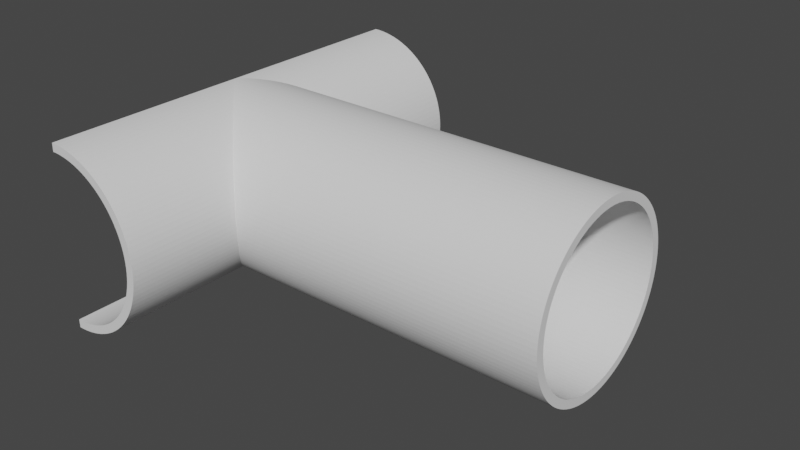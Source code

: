 # Source: double_tube_0_2.blend  (saved by Blender 2.93.21; exported with 4.5.12 LTS)
import bpy
from mathutils import Matrix  # noqa: F401  (used for matrix-valued properties, if any)

bpy.ops.wm.read_factory_settings(use_empty=True)
scene = bpy.context.scene
scene.name = 'Scene'

# ---- collections
col_collection = bpy.data.collections.new('Collection'); scene.collection.children.link(col_collection)

# ---- world
world_world = bpy.data.worlds.new('World'); scene.world = world_world
world_world.use_nodes = True; world_world.node_tree.nodes.clear()
_N = world_world.node_tree.nodes; _L = world_world.node_tree.links
n0 = _N.new('ShaderNodeOutputWorld'); n0.name = 'World Output'; n0.location = (300, 300)
n1 = _N.new('ShaderNodeBackground'); n1.name = 'Background'; n1.location = (10, 300)
n1.inputs[0].default_value = (0.05088, 0.05088, 0.05088, 1.0)
_L.new(n1.outputs[0], n0.inputs[0])
n0.is_active_output = True
world_world.color = (0.05088, 0.05088, 0.05088)
world_world.use_sun_shadow = False
world_world.sun_shadow_jitter_overblur = 0.0

# ---- meshes
me_007 = bpy.data.meshes.new('Окружность.007')
me_007.from_pydata([(0.0, 1.0, 0.0), (8.742e-08, -1.0, 0.0), (0.05814, -0.9983, 0.0), (0.1161, -0.9932, 0.0), (0.1736, -0.9848, 0.0), (0.2306, -0.973, 0.0), (0.2868, -0.958, 0.0), (0.342, -0.9397, 0.0), (0.3961, -0.9182, 0.0), (0.4488, -0.8936, 0.0), (0.5, -0.866, 0.0), (0.5495, -0.8355, 0.0), (0.5972, -0.8021, 0.0), (0.6428, -0.766, 0.0), (0.6862, -0.7274, 0.0), (0.7274, -0.6862, 0.0), (0.766, -0.6428, 0.0), (0.8021, -0.5972, 0.0), (0.8355, -0.5495, 0.0), (0.866, -0.5, 0.0), (0.8936, -0.4488, 0.0), (0.9182, -0.3961, 0.0), (0.9397, -0.342, 0.0), (0.958, -0.2868, 0.0), (0.973, -0.2306, 0.0), (0.9848, -0.1736, 0.0), (0.9932, -0.1161, 0.0), (0.9983, -0.05814, 0.0), (1.0, 1.192e-08, 0.0), (0.9983, 0.05814, 0.0), (0.9932, 0.1161, 0.0), (0.9848, 0.1736, 0.0), (0.973, 0.2306, 0.0), (0.958, 0.2868, 0.0), (0.9397, 0.342, 0.0), (0.9182, 0.3961, 0.0), (0.8936, 0.4488, 0.0), (0.866, 0.5, 0.0), (0.8355, 0.5495, 0.0), (0.8021, 0.5972, 0.0), (0.766, 0.6428, 0.0), (0.7274, 0.6862, 0.0), (0.6862, 0.7274, 0.0), (0.6428, 0.766, 0.0), (0.5972, 0.8021, 0.0), (0.5495, 0.8355, 0.0), (0.5, 0.866, 0.0), (0.4488, 0.8936, 0.0), (0.3961, 0.9182, 0.0), (0.342, 0.9397, 0.0), (0.2868, 0.958, 0.0), (0.2306, 0.973, 0.0), (0.1736, 0.9848, 0.0), (0.1161, 0.9932, 0.0), (0.05814, 0.9983, 0.0), (0.0, 1.0, -5.0), (8.742e-08, -1.0, -5.0), (0.05814, -0.9983, -5.0), (0.1161, -0.9932, -5.0), (0.1736, -0.9848, -5.0), (0.2306, -0.973, -5.0), (0.2868, -0.958, -5.0), (0.342, -0.9397, -5.0), (0.3961, -0.9182, -5.0), (0.4488, -0.8936, -5.0), (0.5, -0.866, -5.0), (0.5495, -0.8355, -5.0), (0.5972, -0.8021, -5.0), (0.6428, -0.766, -5.0), (0.6862, -0.7274, -5.0), (0.7274, -0.6862, -5.0), (0.766, -0.6428, -5.0), (0.8021, -0.5972, -5.0), (0.8355, -0.5495, -5.0), (0.866, -0.5, -5.0), (0.8936, -0.4488, -5.0), (0.9182, -0.3961, -5.0), (0.9397, -0.342, -5.0), (0.958, -0.2868, -5.0), (0.973, -0.2306, -5.0), (0.9848, -0.1736, -5.0), (0.9932, -0.1161, -5.0), (0.9983, -0.05814, -5.0), (1.0, -2.066e-07, -5.0), (0.9983, 0.05814, -5.0), (0.9932, 0.1161, -5.0), (0.9848, 0.1736, -5.0), (0.973, 0.2306, -5.0), (0.958, 0.2868, -5.0), (0.9397, 0.342, -5.0), (0.9182, 0.3961, -5.0), (0.8936, 0.4488, -5.0), (0.866, 0.5, -5.0), (0.8355, 0.5495, -5.0), (0.8021, 0.5972, -5.0), (0.766, 0.6428, -5.0), (0.7274, 0.6862, -5.0), (0.6862, 0.7274, -5.0), (0.6428, 0.766, -5.0), (0.5972, 0.8021, -5.0), (0.5495, 0.8355, -5.0), (0.5, 0.866, -5.0), (0.4488, 0.8936, -5.0), (0.3961, 0.9182, -5.0), (0.342, 0.9397, -5.0), (0.2868, 0.958, -5.0), (0.2306, 0.973, -5.0), (0.1736, 0.9848, -5.0), (0.1161, 0.9932, -5.0), (0.05814, 0.9983, -5.0), (0.766, 0.6428, -1.73), (0.766, 0.6428, -3.265), (0.9182, 0.3961, -1.577), (0.9182, 0.3961, -3.418), (0.9932, 0.1161, -1.502), (0.9932, 0.1161, -3.493), (0.3961, 0.9182, -2.102), (0.3961, 0.9182, -2.895), (0.6428, 0.766, -1.854), (0.6428, 0.766, -3.142), (0.8355, 0.5495, -1.66), (0.8355, 0.5495, -3.335), (0.958, 0.2868, -1.537), (0.958, 0.2868, -3.457), (0.0, 1.0, -2.499), (0.1736, 0.9848, -2.325), (0.1736, 0.9848, -2.673), (1.0, -5.343e-08, -1.495), (1.0, -1.41e-07, -3.499), (0.7274, 0.6862, -1.769), (0.7274, 0.6862, -3.227), (0.8936, 0.4488, -1.602), (0.8936, 0.4488, -3.393), (0.05814, 0.9983, -2.441), (0.05814, 0.9983, -2.557), (0.9848, 0.1736, -1.51), (0.9848, 0.1736, -3.484), (0.342, 0.9397, -2.156), (0.342, 0.9397, -2.841), (0.5972, 0.8021, -1.9), (0.5972, 0.8021, -3.097), (0.5, 0.866, -2.999), (0.5, 0.866, -1.997), (0.8021, 0.5972, -1.694), (0.8021, 0.5972, -3.302), (0.9397, 0.342, -1.556), (0.9397, 0.342, -3.439), (0.2306, 0.973, -2.268), (0.2306, 0.973, -2.73), (0.9983, 0.05814, -1.497), (0.9983, 0.05814, -3.498), (0.4488, 0.8936, -2.049), (0.4488, 0.8936, -2.948), (0.6862, 0.7274, -1.81), (0.6862, 0.7274, -3.186), (0.866, 0.5, -1.63), (0.866, 0.5, -3.365), (0.1161, 0.9932, -2.383), (0.1161, 0.9932, -2.615), (0.973, 0.2306, -1.522), (0.973, 0.2306, -3.472), (0.2868, 0.958, -2.211), (0.2868, 0.958, -2.786), (0.5495, 0.8355, -1.948), (0.5495, 0.8355, -3.049), (0.4488, -0.8936, -2.053), (0.4488, -0.8936, -2.952), (0.9397, -0.342, -1.563), (0.9397, -0.342, -3.445), (0.1736, -0.9848, -2.328), (0.1736, -0.9848, -2.676), (0.05814, -0.9983, -2.443), (0.05814, -0.9983, -2.56), (0.8021, -0.5972, -1.701), (0.8021, -0.5972, -3.307), (0.5972, -0.8021, -1.905), (0.5972, -0.8021, -3.101), (0.9848, -0.1736, -1.518), (0.9848, -0.1736, -3.49), (0.342, -0.9397, -2.16), (0.342, -0.9397, -2.845), (0.8936, -0.4488, -1.609), (0.8936, -0.4488, -3.399), (0.7274, -0.6862, -1.775), (0.7274, -0.6862, -3.232), (1.0, -1.413e-07, -3.505), (0.5, -0.866, -2.002), (0.5, -0.866, -3.003), (0.958, -0.2868, -1.545), (0.958, -0.2868, -3.463), (0.2306, -0.973, -2.271), (0.2306, -0.973, -2.733), (0.8355, -0.5495, -1.667), (0.8355, -0.5495, -3.34), (8.742e-08, -1.0, -2.501), (0.6428, -0.766, -1.86), (0.6428, -0.766, -3.147), (0.9932, -0.1161, -1.51), (0.9932, -0.1161, -3.499), (0.3961, -0.9182, -2.106), (0.3961, -0.9182, -2.899), (1.0, -5.378e-08, -1.503), (0.1161, -0.9932, -2.386), (0.1161, -0.9932, -2.618), (0.9182, -0.3961, -1.585), (0.9182, -0.3961, -3.423), (0.766, -0.6428, -1.737), (0.766, -0.6428, -3.271), (0.5495, -0.8355, -1.953), (0.5495, -0.8355, -3.053), (0.973, -0.2306, -1.53), (0.973, -0.2306, -3.478), (0.2868, -0.958, -2.215), (0.2868, -0.958, -2.789), (0.866, -0.5, -1.637), (0.866, -0.5, -3.371), (0.6862, -0.7274, -1.816), (0.6862, -0.7274, -3.19), (0.9983, -0.05814, -1.505), (0.9983, -0.05814, -3.504)], [], [(46, 47, 151, 142), (47, 48, 116, 151), (48, 49, 137, 116), (49, 50, 161, 137), (50, 51, 147, 161), (51, 52, 125, 147), (52, 53, 157, 125), (1, 2, 171, 194), (53, 54, 133, 157), (2, 3, 202, 171), (54, 0, 124, 133), (3, 4, 169, 202), (4, 5, 190, 169), (5, 6, 212, 190), (6, 7, 179, 212), (7, 8, 199, 179), (8, 9, 165, 199), (9, 10, 186, 165), (10, 11, 208, 186), (11, 12, 175, 208), (12, 13, 195, 175), (13, 14, 216, 195), (14, 15, 183, 216), (15, 16, 206, 183), (16, 17, 173, 206), (17, 18, 192, 173), (18, 19, 214, 192), (19, 20, 181, 214), (20, 21, 204, 181), (21, 22, 167, 204), (22, 23, 188, 167), (23, 24, 210, 188), (24, 25, 177, 210), (25, 26, 197, 177), (26, 27, 218, 197), (27, 28, 127, 201, 218), (28, 29, 149, 127), (29, 30, 114, 149), (30, 31, 135, 114), (31, 32, 159, 135), (32, 33, 122, 159), (33, 34, 145, 122), (34, 35, 112, 145), (35, 36, 131, 112), (36, 37, 155, 131), (37, 38, 120, 155), (38, 39, 143, 120), (39, 40, 110, 143), (40, 41, 129, 110), (41, 42, 153, 129), (42, 43, 118, 153), (43, 44, 139, 118), (44, 45, 163, 139), (45, 46, 142, 163), (162, 148, 106, 105), (154, 119, 98, 97), (164, 141, 101, 100), (144, 111, 95, 94), (152, 117, 103, 102), (126, 158, 108, 107), (134, 124, 55, 109), (150, 115, 85, 84), (160, 123, 88, 87), (113, 132, 91, 90), (121, 144, 94, 93), (130, 154, 97, 96), (140, 164, 100, 99), (141, 152, 102, 101), (138, 162, 105, 104), (148, 126, 107, 106), (158, 134, 109, 108), (128, 150, 84, 83, 185), (136, 160, 87, 86), (146, 113, 90, 89), (156, 121, 93, 92), (111, 130, 96, 95), (119, 140, 99, 98), (117, 138, 104, 103), (115, 136, 86, 85), (123, 146, 89, 88), (132, 156, 92, 91), (191, 213, 61, 60), (200, 166, 64, 63), (209, 176, 67, 66), (217, 184, 70, 69), (174, 193, 73, 72), (182, 205, 76, 75), (189, 211, 79, 78), (198, 219, 82, 81), (172, 203, 58, 57), (170, 191, 60, 59), (180, 200, 63, 62), (187, 209, 66, 65), (196, 217, 69, 68), (207, 174, 72, 71), (215, 182, 75, 74), (168, 189, 78, 77), (178, 198, 81, 80), (194, 172, 57, 56), (203, 170, 59, 58), (213, 180, 62, 61), (166, 187, 65, 64), (176, 196, 68, 67), (184, 207, 71, 70), (193, 215, 74, 73), (205, 168, 77, 76), (211, 178, 80, 79), (219, 185, 83, 82)])
_uv = me_007.uv_layers.new(name='UVКарта')
_uv.uv.foreach_set('vector', [0.0, 0.0, 0.0, 0.0, 0.0, 0.0, 0.0, 0.0, 0.0, 0.0, 0.0, 0.0, 0.0, 0.0, 0.0, 0.0, 0.0, 0.0, 0.0, 0.0, 0.0, 0.0, 0.0, 0.0, 0.0, 0.0, 0.0, 0.0, 0.0, 0.0, 0.0, 0.0, 0.0, 0.0, 0.0, 0.0, 0.0, 0.0, 0.0, 0.0, 0.0, 0.0, 0.0, 0.0, 0.0, 0.0, 0.0, 0.0, 0.0, 0.0, 0.0, 0.0, 0.0, 0.0, 0.0, 0.0, 0.0, 0.0, 0.0, 0.0, 0.0, 0.0, 0.0, 0.0, 0.0, 0.0, 0.0, 0.0, 0.0, 0.0, 0.0, 0.0, 0.0, 0.0, 0.0, 0.0, 0.0, 0.0, 0.0, 0.0, 0.0, 0.0, 0.0, 0.0, 0.0, 0.0, 0.0, 0.0, 0.0, 0.0, 0.0, 0.0, 0.0, 0.0, 0.0, 0.0, 0.0, 0.0, 0.0, 0.0, 0.0, 0.0, 0.0, 0.0, 0.0, 0.0, 0.0, 0.0, 0.0, 0.0, 0.0, 0.0, 0.0, 0.0, 0.0, 0.0, 0.0, 0.0, 0.0, 0.0, 0.0, 0.0, 0.0, 0.0, 0.0, 0.0, 0.0, 0.0, 0.0, 0.0, 0.0, 0.0, 0.0, 0.0, 0.0, 0.0, 0.0, 0.0, 0.0, 0.0, 0.0, 0.0, 0.0, 0.0, 0.0, 0.0, 0.0, 0.0, 0.0, 0.0, 0.0, 0.0, 0.0, 0.0, 0.0, 0.0, 0.0, 0.0, 0.0, 0.0, 0.0, 0.0, 0.0, 0.0, 0.0, 0.0, 0.0, 0.0, 0.0, 0.0, 0.0, 0.0, 0.0, 0.0, 0.0, 0.0, 0.0, 0.0, 0.0, 0.0, 0.0, 0.0, 0.0, 0.0, 0.0, 0.0, 0.0, 0.0, 0.0, 0.0, 0.0, 0.0, 0.0, 0.0, 0.0, 0.0, 0.0, 0.0, 0.0, 0.0, 0.0, 0.0, 0.0, 0.0, 0.0, 0.0, 0.0, 0.0, 0.0, 0.0, 0.0, 0.0, 0.0, 0.0, 0.0, 0.0, 0.0, 0.0, 0.0, 0.0, 0.0, 0.0, 0.0, 0.0, 0.0, 0.0, 0.0, 0.0, 0.0, 0.0, 0.0, 0.0, 0.0, 0.0, 0.0, 0.0, 0.0, 0.0, 0.0, 0.0, 0.0, 0.0, 0.0, 0.0, 0.0, 0.0, 0.0, 0.0, 0.0, 0.0, 0.0, 0.0, 0.0, 0.0, 0.0, 0.0, 0.0, 0.0, 0.0, 0.0, 0.0, 0.0, 0.0, 0.0, 0.0, 0.0, 0.0, 0.0, 0.0, 0.0, 0.0, 0.0, 0.0, 0.0, 0.0, 0.0, 0.0, 0.0, 0.0, 0.0, 0.0, 0.0, 0.0, 0.0, 0.0, 0.0, 0.0, 0.0, 0.0, 0.0, 0.0, 0.0, 0.0, 0.0, 0.0, 0.0, 0.0, 0.0, 0.0, 0.0, 0.0, 0.0, 0.0, 0.0, 0.0, 0.0, 0.0, 0.0, 0.0, 0.0, 0.0, 0.0, 0.0, 0.0, 0.0, 0.0, 0.0, 0.0, 0.0, 0.0, 0.0, 0.0, 0.0, 0.0, 0.0, 0.0, 0.0, 0.0, 0.0, 0.0, 0.0, 0.0, 0.0, 0.0, 0.0, 0.0, 0.0, 0.0, 0.0, 0.0, 0.0, 0.0, 0.0, 0.0, 0.0, 0.0, 0.0, 0.0, 0.0, 0.0, 0.0, 0.0, 0.0, 0.0, 0.0, 0.0, 0.0, 0.0, 0.0, 0.0, 0.0, 0.0, 0.0, 0.0, 0.0, 0.0, 0.0, 0.0, 0.0, 0.0, 0.0, 0.0, 0.0, 0.0, 0.0, 0.0, 0.0, 0.0, 0.0, 0.0, 0.0, 0.0, 0.0, 0.0, 0.0, 0.0, 0.0, 0.0, 0.0, 0.0, 0.0, 0.0, 0.0, 0.0, 0.0, 0.0, 0.0, 0.0, 0.0, 0.0, 0.0, 0.0, 0.0, 0.0, 0.0, 0.0, 0.0, 0.0, 0.0, 0.0, 0.0, 0.0, 0.0, 0.0, 0.0, 0.0, 0.0, 0.0, 0.0, 0.0, 0.0, 0.0, 0.0, 0.0, 0.0, 0.0, 0.0, 0.0, 0.0, 0.0, 0.0, 0.0, 0.0, 0.0, 0.0, 0.0, 0.0, 0.0, 0.0, 0.0, 0.0, 0.0, 0.0, 0.0, 0.0, 0.0, 0.0, 0.0, 0.0, 0.0, 0.0, 0.0, 0.0, 0.0, 0.0, 0.0, 0.0, 0.0, 0.0, 0.0, 0.0, 0.0, 0.0, 0.0, 0.0, 0.0, 0.0, 0.0, 0.0, 0.0, 0.0, 0.0, 0.0, 0.0, 0.0, 0.0, 0.0, 0.0, 0.0, 0.0, 0.0, 0.0, 0.0, 0.0, 0.0, 0.0, 0.0, 0.0, 0.0, 0.0, 0.0, 0.0, 0.0, 0.0, 0.0, 0.0, 0.0, 0.0, 0.0, 0.0, 0.0, 0.0, 0.0, 0.0, 0.0, 0.0, 0.0, 0.0, 0.0, 0.0, 0.0, 0.0, 0.0, 0.0, 0.0, 0.0, 0.0, 0.0, 0.0, 0.0, 0.0, 0.0, 0.0, 0.0, 0.0, 0.0, 0.0, 0.0, 0.0, 0.0, 0.0, 0.0, 0.0, 0.0, 0.0, 0.0, 0.0, 0.0, 0.0, 0.0, 0.0, 0.0, 0.0, 0.0, 0.0, 0.0, 0.0, 0.0, 0.0, 0.0, 0.0, 0.0, 0.0, 0.0, 0.0, 0.0, 0.0, 0.0, 0.0, 0.0, 0.0, 0.0, 0.0, 0.0, 0.0, 0.0, 0.0, 0.0, 0.0, 0.0, 0.0, 0.0, 0.0, 0.0, 0.0, 0.0, 0.0, 0.0, 0.0, 0.0, 0.0, 0.0, 0.0, 0.0, 0.0, 0.0, 0.0, 0.0, 0.0, 0.0, 0.0, 0.0, 0.0, 0.0, 0.0, 0.0, 0.0, 0.0, 0.0, 0.0, 0.0, 0.0, 0.0, 0.0, 0.0, 0.0, 0.0, 0.0, 0.0, 0.0, 0.0, 0.0, 0.0, 0.0, 0.0, 0.0, 0.0, 0.0, 0.0, 0.0, 0.0, 0.0, 0.0, 0.0, 0.0, 0.0, 0.0, 0.0, 0.0, 0.0, 0.0, 0.0, 0.0, 0.0, 0.0, 0.0, 0.0, 0.0, 0.0, 0.0, 0.0, 0.0, 0.0, 0.0, 0.0, 0.0, 0.0, 0.0, 0.0, 0.0, 0.0, 0.0, 0.0, 0.0, 0.0, 0.0, 0.0, 0.0, 0.0, 0.0, 0.0, 0.0, 0.0, 0.0, 0.0, 0.0, 0.0, 0.0, 0.0, 0.0, 0.0, 0.0, 0.0, 0.0, 0.0, 0.0, 0.0, 0.0, 0.0, 0.0, 0.0, 0.0, 0.0, 0.0, 0.0, 0.0, 0.0, 0.0, 0.0, 0.0, 0.0, 0.0, 0.0, 0.0, 0.0, 0.0, 0.0, 0.0, 0.0, 0.0, 0.0, 0.0, 0.0, 0.0, 0.0, 0.0, 0.0, 0.0, 0.0, 0.0, 0.0, 0.0, 0.0, 0.0, 0.0, 0.0, 0.0, 0.0, 0.0, 0.0, 0.0, 0.0, 0.0, 0.0, 0.0, 0.0, 0.0, 0.0, 0.0, 0.0, 0.0, 0.0, 0.0, 0.0, 0.0, 0.0, 0.0, 0.0, 0.0, 0.0, 0.0, 0.0, 0.0, 0.0, 0.0, 0.0, 0.0, 0.0, 0.0, 0.0, 0.0, 0.0, 0.0, 0.0, 0.0, 0.0, 0.0, 0.0, 0.0, 0.0, 0.0, 0.0, 0.0, 0.0, 0.0, 0.0, 0.0, 0.0, 0.0, 0.0, 0.0, 0.0, 0.0, 0.0, 0.0, 0.0, 0.0, 0.0, 0.0, 0.0, 0.0, 0.0, 0.0, 0.0, 0.0, 0.0, 0.0, 0.0, 0.0, 0.0, 0.0, 0.0, 0.0, 0.0, 0.0, 0.0, 0.0, 0.0, 0.0, 0.0, 0.0, 0.0, 0.0, 0.0, 0.0, 0.0, 0.0, 0.0, 0.0, 0.0, 0.0, 0.0, 0.0, 0.0, 0.0, 0.0, 0.0, 0.0, 0.0, 0.0, 0.0, 0.0, 0.0, 0.0, 0.0, 0.0, 0.0, 0.0, 0.0, 0.0, 0.0, 0.0, 0.0, 0.0, 0.0, 0.0, 0.0, 0.0, 0.0, 0.0, 0.0, 0.0, 0.0, 0.0, 0.0, 0.0, 0.0, 0.0, 0.0, 0.0, 0.0, 0.0, 0.0, 0.0, 0.0, 0.0, 0.0, 0.0, 0.0, 0.0, 0.0, 0.0, 0.0, 0.0, 0.0, 0.0, 0.0, 0.0])
me_007.use_remesh_fix_poles = True
me_007.use_remesh_preserve_attributes = False
me_007.update()
me_001 = bpy.data.meshes.new('Окружность.001')
me_001.from_pydata([(0.0, 1.0, 0.0), (-0.05814, 0.9983, 0.0), (-0.1161, 0.9932, 0.0), (-0.1736, 0.9848, 0.0), (-0.2306, 0.973, 0.0), (-0.2868, 0.958, 0.0), (-0.342, 0.9397, 0.0), (-0.3961, 0.9182, 0.0), (-0.4488, 0.8936, 0.0), (-0.5, 0.866, 0.0), (-0.5495, 0.8355, 0.0), (-0.5972, 0.8021, 0.0), (-0.6428, 0.766, 0.0), (-0.6862, 0.7274, 0.0), (-0.7274, 0.6862, 0.0), (-0.766, 0.6428, 0.0), (-0.8021, 0.5972, 0.0), (-0.8355, 0.5495, 0.0), (-0.866, 0.5, 0.0), (-0.8936, 0.4488, 0.0), (-0.9182, 0.3961, 0.0), (-0.9397, 0.342, 0.0), (-0.958, 0.2868, 0.0), (-0.973, 0.2306, 0.0), (-0.9848, 0.1736, 0.0), (-0.9932, 0.1161, 0.0), (-0.9983, 0.05814, 0.0), (-1.0, -4.371e-08, 0.0), (-0.9983, -0.05814, 0.0), (-0.9932, -0.1161, 0.0), (-0.9848, -0.1736, 0.0), (-0.973, -0.2306, 0.0), (-0.958, -0.2868, 0.0), (-0.9397, -0.342, 0.0), (-0.9182, -0.3961, 0.0), (-0.8936, -0.4488, 0.0), (-0.866, -0.5, 0.0), (-0.8355, -0.5495, 0.0), (-0.8021, -0.5972, 0.0), (-0.766, -0.6428, 0.0), (-0.7274, -0.6862, 0.0), (-0.6862, -0.7274, 0.0), (-0.6428, -0.766, 0.0), (-0.5972, -0.8021, 0.0), (-0.5495, -0.8355, 0.0), (-0.5, -0.866, 0.0), (-0.4488, -0.8936, 0.0), (-0.3961, -0.9182, 0.0), (-0.342, -0.9397, 0.0), (-0.2868, -0.958, 0.0), (-0.2306, -0.973, 0.0), (-0.1736, -0.9848, 0.0), (-0.1161, -0.9932, 0.0), (-0.05814, -0.9983, 0.0), (8.742e-08, -1.0, 0.0), (0.05814, -0.9983, 0.0), (0.1161, -0.9932, 0.0), (0.1736, -0.9848, 0.0), (0.2306, -0.973, 0.0), (0.2868, -0.958, 0.0), (0.342, -0.9397, 0.0), (0.3961, -0.9182, 0.0), (0.4488, -0.8936, 0.0), (0.5, -0.866, 0.0), (0.5495, -0.8355, 0.0), (0.5972, -0.8021, 0.0), (0.6428, -0.766, 0.0), (0.6862, -0.7274, 0.0), (0.7274, -0.6862, 0.0), (0.766, -0.6428, 0.0), (0.8021, -0.5972, 0.0), (0.8355, -0.5495, 0.0), (0.866, -0.5, 0.0), (0.8936, -0.4488, 0.0), (0.9182, -0.3961, 0.0), (0.9397, -0.342, 0.0), (0.958, -0.2868, 0.0), (0.973, -0.2306, 0.0), (0.9848, -0.1736, 0.0), (0.9932, -0.1161, 0.0), (0.9983, -0.05814, 0.0), (1.0, 1.192e-08, 0.0), (0.9983, 0.05814, 0.0), (0.9932, 0.1161, 0.0), (0.9848, 0.1736, 0.0), (0.973, 0.2306, 0.0), (0.958, 0.2868, 0.0), (0.9397, 0.342, 0.0), (0.9182, 0.3961, 0.0), (0.8936, 0.4488, 0.0), (0.866, 0.5, 0.0), (0.8355, 0.5495, 0.0), (0.8021, 0.5972, 0.0), (0.766, 0.6428, 0.0), (0.7274, 0.6862, 0.0), (0.6862, 0.7274, 0.0), (0.6428, 0.766, 0.0), (0.5972, 0.8021, 0.0), (0.5495, 0.8355, 0.0), (0.5, 0.866, 0.0), (0.4488, 0.8936, 0.0), (0.3961, 0.9182, 0.0), (0.342, 0.9397, 0.0), (0.2868, 0.958, 0.0), (0.2306, 0.973, 0.0), (0.1736, 0.9848, 0.0), (0.1161, 0.9932, 0.0), (0.05814, 0.9983, 0.0), (0.0, 1.0, -5.0), (8.742e-08, -1.0, -5.0), (0.5972, 0.8021, -4.403), (0.9182, 0.3961, -4.082), (-0.1161, 0.9932, -4.884), (-0.9397, 0.342, -4.059), (-0.6428, 0.766, -4.357), (0.5, 0.866, -4.5), (0.766, 0.6428, -4.234), (0.9848, 0.1736, -4.016), (0.342, 0.9397, -4.658), (-0.9983, 0.05814, -4.001), (-0.8355, 0.5495, -4.164), (-0.4488, 0.8936, -4.551), (-0.05814, 0.9983, -4.942), (0.5495, 0.8355, -4.451), (0.8936, 0.4488, -4.107), (-0.958, 0.2868, -4.041), (-0.6862, 0.7274, -4.313), (0.05814, 0.9983, -4.942), (0.7274, 0.6862, -4.273), (0.973, 0.2306, -4.027), (0.2868, 0.958, -4.713), (-1.0, -2.185e-07, -3.999), (-0.866, 0.5, -4.133), (-0.5, 0.866, -4.499), (0.866, 0.5, -4.134), (1.0, -1.629e-07, -4.0), (0.1161, 0.9932, -4.884), (-0.973, 0.2306, -4.026), (-0.7274, 0.6862, -4.272), (-0.2868, 0.958, -4.713), (0.6862, 0.7274, -4.314), (0.958, 0.2868, -4.042), (-0.8936, 0.4488, -4.105), (-0.5495, 0.8355, -4.45), (0.1736, 0.9848, -4.826), (0.8355, 0.5495, -4.165), (0.9983, 0.05814, -4.002), (-0.2306, 0.973, -4.769), (0.4488, 0.8936, -4.551), (-0.9848, 0.1736, -4.014), (-0.766, 0.6428, -4.233), (-0.342, 0.9397, -4.658), (0.6428, 0.766, -4.357), (0.9397, 0.342, -4.061), (0.2306, 0.973, -4.769), (-0.9182, 0.3961, -4.081), (-0.5972, 0.8021, -4.402), (-0.1736, 0.9848, -4.826), (0.8021, 0.5972, -4.198), (0.9932, 0.1161, -4.007), (0.3961, 0.9182, -4.604), (-0.9932, 0.1161, -4.006), (-0.8021, 0.5972, -4.197), (-0.3961, 0.9182, -4.603), (0.9932, -0.1161, -4.007), (0.8021, -0.5972, -4.198), (0.3961, -0.9182, -4.604), (-0.766, -0.6428, -4.233), (-0.9848, -0.1736, -4.014), (0.05814, -0.9983, -4.942), (0.9397, -0.342, -4.061), (0.6428, -0.766, -4.357), (0.1736, -0.9848, -4.826), (-0.5495, -0.8355, -4.45), (-0.8936, -0.4488, -4.105), (0.9983, -0.05814, -4.002), (0.8355, -0.5495, -4.165), (0.4488, -0.8936, -4.551), (-0.7274, -0.6862, -4.272), (-0.973, -0.2306, -4.026), (-0.2868, -0.958, -4.713), (0.958, -0.2868, -4.042), (0.6862, -0.7274, -4.314), (0.2306, -0.973, -4.769), (-0.5, -0.866, -4.499), (-0.866, -0.5, -4.133), (-0.05814, -0.9983, -4.942), (0.866, -0.5, -4.134), (0.5, -0.866, -4.5), (-0.342, -0.9397, -4.658), (-0.6862, -0.7274, -4.313), (-0.958, -0.2868, -4.041), (-0.2306, -0.973, -4.769), (0.973, -0.2306, -4.027), (0.7274, -0.6862, -4.273), (0.2868, -0.958, -4.713), (-0.4488, -0.8936, -4.551), (-0.8355, -0.5495, -4.164), (-0.9983, -0.05814, -4.001), (0.8936, -0.4488, -4.107), (0.5495, -0.8355, -4.451), (-0.6428, -0.766, -4.357), (-0.9397, -0.342, -4.059), (-0.1736, -0.9848, -4.826), (0.9848, -0.1736, -4.016), (0.766, -0.6428, -4.234), (0.342, -0.9397, -4.658), (-0.8021, -0.5972, -4.197), (-0.9932, -0.1161, -4.006), (-0.3961, -0.9182, -4.603), (0.9182, -0.3961, -4.082), (0.5972, -0.8021, -4.403), (0.1161, -0.9932, -4.884), (-0.5972, -0.8021, -4.402), (-0.9182, -0.3961, -4.081), (-0.1161, -0.9932, -4.884)], [], [(47, 48, 189, 209), (99, 100, 148, 115), (48, 49, 180, 189), (100, 101, 160, 148), (49, 50, 192, 180), (101, 102, 118, 160), (50, 51, 203, 192), (102, 103, 130, 118), (51, 52, 215, 203), (0, 1, 122, 108), (103, 104, 154, 130), (52, 53, 186, 215), (1, 2, 112, 122), (104, 105, 144, 154), (53, 54, 109, 186), (2, 3, 157, 112), (105, 106, 136, 144), (54, 55, 169, 109), (3, 4, 147, 157), (106, 107, 127, 136), (55, 56, 212, 169), (4, 5, 139, 147), (107, 0, 108, 127), (56, 57, 172, 212), (5, 6, 151, 139), (57, 58, 183, 172), (6, 7, 163, 151), (58, 59, 195, 183), (7, 8, 121, 163), (59, 60, 206, 195), (8, 9, 133, 121), (60, 61, 166, 206), (9, 10, 143, 133), (61, 62, 177, 166), (10, 11, 156, 143), (62, 63, 188, 177), (11, 12, 114, 156), (63, 64, 200, 188), (12, 13, 126, 114), (64, 65, 211, 200), (13, 14, 138, 126), (65, 66, 171, 211), (14, 15, 150, 138), (66, 67, 182, 171), (15, 16, 162, 150), (67, 68, 194, 182), (16, 17, 120, 162), (68, 69, 205, 194), (17, 18, 132, 120), (69, 70, 165, 205), (18, 19, 142, 132), (70, 71, 176, 165), (19, 20, 155, 142), (71, 72, 187, 176), (20, 21, 113, 155), (72, 73, 199, 187), (21, 22, 125, 113), (73, 74, 210, 199), (22, 23, 137, 125), (74, 75, 170, 210), (23, 24, 149, 137), (75, 76, 181, 170), (24, 25, 161, 149), (76, 77, 193, 181), (25, 26, 119, 161), (77, 78, 204, 193), (26, 27, 131, 119), (78, 79, 164, 204), (27, 28, 198, 131), (79, 80, 175, 164), (28, 29, 208, 198), (80, 81, 135, 175), (29, 30, 168, 208), (81, 82, 146, 135), (30, 31, 179, 168), (82, 83, 159, 146), (31, 32, 191, 179), (83, 84, 117, 159), (32, 33, 202, 191), (84, 85, 129, 117), (33, 34, 214, 202), (85, 86, 141, 129), (34, 35, 174, 214), (86, 87, 153, 141), (35, 36, 185, 174), (87, 88, 111, 153), (36, 37, 197, 185), (88, 89, 124, 111), (37, 38, 207, 197), (89, 90, 134, 124), (38, 39, 167, 207), (90, 91, 145, 134), (39, 40, 178, 167), (91, 92, 158, 145), (40, 41, 190, 178), (92, 93, 116, 158), (41, 42, 201, 190), (93, 94, 128, 116), (42, 43, 213, 201), (94, 95, 140, 128), (43, 44, 173, 213), (95, 96, 152, 140), (44, 45, 184, 173), (96, 97, 110, 152), (45, 46, 196, 184), (97, 98, 123, 110), (46, 47, 209, 196), (98, 99, 115, 123)])
_uv = me_001.uv_layers.new(name='UVКарта')
_uv.uv.foreach_set('vector', [0.0, 0.0, 0.0, 0.0, 0.0, 0.0, 0.0, 0.0, 0.0, 0.0, 0.0, 0.0, 0.0, 0.0, 0.0, 0.0, 0.0, 0.0, 0.0, 0.0, 0.0, 0.0, 0.0, 0.0, 0.0, 0.0, 0.0, 0.0, 0.0, 0.0, 0.0, 0.0, 0.0, 0.0, 0.0, 0.0, 0.0, 0.0, 0.0, 0.0, 0.0, 0.0, 0.0, 0.0, 0.0, 0.0, 0.0, 0.0, 0.0, 0.0, 0.0, 0.0, 0.0, 0.0, 0.0, 0.0, 0.0, 0.0, 0.0, 0.0, 0.0, 0.0, 0.0, 0.0, 0.0, 0.0, 0.0, 0.0, 0.0, 0.0, 0.0, 0.0, 0.0, 0.0, 0.0, 0.0, 0.0, 0.0, 0.0, 0.0, 0.0, 0.0, 0.0, 0.0, 0.0, 0.0, 0.0, 0.0, 0.0, 0.0, 0.0, 0.0, 0.0, 0.0, 0.0, 0.0, 0.0, 0.0, 0.0, 0.0, 0.0, 0.0, 0.0, 0.0, 0.0, 0.0, 0.0, 0.0, 0.0, 0.0, 0.0, 0.0, 0.0, 0.0, 0.0, 0.0, 0.0, 0.0, 0.0, 0.0, 0.0, 0.0, 0.0, 0.0, 0.0, 0.0, 0.0, 0.0, 0.0, 0.0, 0.0, 0.0, 0.0, 0.0, 0.0, 0.0, 0.0, 0.0, 0.0, 0.0, 0.0, 0.0, 0.0, 0.0, 0.0, 0.0, 0.0, 0.0, 0.0, 0.0, 0.0, 0.0, 0.0, 0.0, 0.0, 0.0, 0.0, 0.0, 0.0, 0.0, 0.0, 0.0, 0.0, 0.0, 0.0, 0.0, 0.0, 0.0, 0.0, 0.0, 0.0, 0.0, 0.0, 0.0, 0.0, 0.0, 0.0, 0.0, 0.0, 0.0, 0.0, 0.0, 0.0, 0.0, 0.0, 0.0, 0.0, 0.0, 0.0, 0.0, 0.0, 0.0, 0.0, 0.0, 0.0, 0.0, 0.0, 0.0, 0.0, 0.0, 0.0, 0.0, 0.0, 0.0, 0.0, 0.0, 0.0, 0.0, 0.0, 0.0, 0.0, 0.0, 0.0, 0.0, 0.0, 0.0, 0.0, 0.0, 0.0, 0.0, 0.0, 0.0, 0.0, 0.0, 0.0, 0.0, 0.0, 0.0, 0.0, 0.0, 0.0, 0.0, 0.0, 0.0, 0.0, 0.0, 0.0, 0.0, 0.0, 0.0, 0.0, 0.0, 0.0, 0.0, 0.0, 0.0, 0.0, 0.0, 0.0, 0.0, 0.0, 0.0, 0.0, 0.0, 0.0, 0.0, 0.0, 0.0, 0.0, 0.0, 0.0, 0.0, 0.0, 0.0, 0.0, 0.0, 0.0, 0.0, 0.0, 0.0, 0.0, 0.0, 0.0, 0.0, 0.0, 0.0, 0.0, 0.0, 0.0, 0.0, 0.0, 0.0, 0.0, 0.0, 0.0, 0.0, 0.0, 0.0, 0.0, 0.0, 0.0, 0.0, 0.0, 0.0, 0.0, 0.0, 0.0, 0.0, 0.0, 0.0, 0.0, 0.0, 0.0, 0.0, 0.0, 0.0, 0.0, 0.0, 0.0, 0.0, 0.0, 0.0, 0.0, 0.0, 0.0, 0.0, 0.0, 0.0, 0.0, 0.0, 0.0, 0.0, 0.0, 0.0, 0.0, 0.0, 0.0, 0.0, 0.0, 0.0, 0.0, 0.0, 0.0, 0.0, 0.0, 0.0, 0.0, 0.0, 0.0, 0.0, 0.0, 0.0, 0.0, 0.0, 0.0, 0.0, 0.0, 0.0, 0.0, 0.0, 0.0, 0.0, 0.0, 0.0, 0.0, 0.0, 0.0, 0.0, 0.0, 0.0, 0.0, 0.0, 0.0, 0.0, 0.0, 0.0, 0.0, 0.0, 0.0, 0.0, 0.0, 0.0, 0.0, 0.0, 0.0, 0.0, 0.0, 0.0, 0.0, 0.0, 0.0, 0.0, 0.0, 0.0, 0.0, 0.0, 0.0, 0.0, 0.0, 0.0, 0.0, 0.0, 0.0, 0.0, 0.0, 0.0, 0.0, 0.0, 0.0, 0.0, 0.0, 0.0, 0.0, 0.0, 0.0, 0.0, 0.0, 0.0, 0.0, 0.0, 0.0, 0.0, 0.0, 0.0, 0.0, 0.0, 0.0, 0.0, 0.0, 0.0, 0.0, 0.0, 0.0, 0.0, 0.0, 0.0, 0.0, 0.0, 0.0, 0.0, 0.0, 0.0, 0.0, 0.0, 0.0, 0.0, 0.0, 0.0, 0.0, 0.0, 0.0, 0.0, 0.0, 0.0, 0.0, 0.0, 0.0, 0.0, 0.0, 0.0, 0.0, 0.0, 0.0, 0.0, 0.0, 0.0, 0.0, 0.0, 0.0, 0.0, 0.0, 0.0, 0.0, 0.0, 0.0, 0.0, 0.0, 0.0, 0.0, 0.0, 0.0, 0.0, 0.0, 0.0, 0.0, 0.0, 0.0, 0.0, 0.0, 0.0, 0.0, 0.0, 0.0, 0.0, 0.0, 0.0, 0.0, 0.0, 0.0, 0.0, 0.0, 0.0, 0.0, 0.0, 0.0, 0.0, 0.0, 0.0, 0.0, 0.0, 0.0, 0.0, 0.0, 0.0, 0.0, 0.0, 0.0, 0.0, 0.0, 0.0, 0.0, 0.0, 0.0, 0.0, 0.0, 0.0, 0.0, 0.0, 0.0, 0.0, 0.0, 0.0, 0.0, 0.0, 0.0, 0.0, 0.0, 0.0, 0.0, 0.0, 0.0, 0.0, 0.0, 0.0, 0.0, 0.0, 0.0, 0.0, 0.0, 0.0, 0.0, 0.0, 0.0, 0.0, 0.0, 0.0, 0.0, 0.0, 0.0, 0.0, 0.0, 0.0, 0.0, 0.0, 0.0, 0.0, 0.0, 0.0, 0.0, 0.0, 0.0, 0.0, 0.0, 0.0, 0.0, 0.0, 0.0, 0.0, 0.0, 0.0, 0.0, 0.0, 0.0, 0.0, 0.0, 0.0, 0.0, 0.0, 0.0, 0.0, 0.0, 0.0, 0.0, 0.0, 0.0, 0.0, 0.0, 0.0, 0.0, 0.0, 0.0, 0.0, 0.0, 0.0, 0.0, 0.0, 0.0, 0.0, 0.0, 0.0, 0.0, 0.0, 0.0, 0.0, 0.0, 0.0, 0.0, 0.0, 0.0, 0.0, 0.0, 0.0, 0.0, 0.0, 0.0, 0.0, 0.0, 0.0, 0.0, 0.0, 0.0, 0.0, 0.0, 0.0, 0.0, 0.0, 0.0, 0.0, 0.0, 0.0, 0.0, 0.0, 0.0, 0.0, 0.0, 0.0, 0.0, 0.0, 0.0, 0.0, 0.0, 0.0, 0.0, 0.0, 0.0, 0.0, 0.0, 0.0, 0.0, 0.0, 0.0, 0.0, 0.0, 0.0, 0.0, 0.0, 0.0, 0.0, 0.0, 0.0, 0.0, 0.0, 0.0, 0.0, 0.0, 0.0, 0.0, 0.0, 0.0, 0.0, 0.0, 0.0, 0.0, 0.0, 0.0, 0.0, 0.0, 0.0, 0.0, 0.0, 0.0, 0.0, 0.0, 0.0, 0.0, 0.0, 0.0, 0.0, 0.0, 0.0, 0.0, 0.0, 0.0, 0.0, 0.0, 0.0, 0.0, 0.0, 0.0, 0.0, 0.0, 0.0, 0.0, 0.0, 0.0, 0.0, 0.0, 0.0, 0.0, 0.0, 0.0, 0.0, 0.0, 0.0, 0.0, 0.0, 0.0, 0.0, 0.0, 0.0, 0.0, 0.0, 0.0, 0.0, 0.0, 0.0, 0.0, 0.0, 0.0, 0.0, 0.0, 0.0, 0.0, 0.0, 0.0, 0.0, 0.0, 0.0, 0.0, 0.0, 0.0, 0.0, 0.0, 0.0, 0.0, 0.0, 0.0, 0.0, 0.0, 0.0, 0.0, 0.0, 0.0, 0.0, 0.0, 0.0, 0.0, 0.0, 0.0, 0.0, 0.0, 0.0, 0.0, 0.0, 0.0, 0.0, 0.0, 0.0, 0.0, 0.0, 0.0, 0.0, 0.0, 0.0, 0.0, 0.0, 0.0, 0.0, 0.0, 0.0, 0.0, 0.0, 0.0, 0.0, 0.0, 0.0, 0.0, 0.0, 0.0, 0.0, 0.0, 0.0, 0.0, 0.0, 0.0, 0.0, 0.0, 0.0, 0.0, 0.0, 0.0, 0.0, 0.0, 0.0, 0.0, 0.0, 0.0, 0.0, 0.0, 0.0, 0.0, 0.0, 0.0, 0.0, 0.0, 0.0, 0.0, 0.0, 0.0, 0.0, 0.0, 0.0, 0.0, 0.0, 0.0, 0.0, 0.0, 0.0, 0.0, 0.0, 0.0, 0.0, 0.0, 0.0, 0.0, 0.0, 0.0, 0.0, 0.0, 0.0, 0.0, 0.0, 0.0, 0.0, 0.0, 0.0, 0.0, 0.0, 0.0, 0.0, 0.0, 0.0, 0.0, 0.0, 0.0, 0.0, 0.0, 0.0, 0.0, 0.0, 0.0, 0.0, 0.0, 0.0])
me_001.use_remesh_fix_poles = True
me_001.use_remesh_preserve_attributes = False
me_001.update()

# ---- objects
ob_x = bpy.data.objects.new('Окружность', me_007)
ob_001 = bpy.data.objects.new('Окружность.001', me_001)

# ---- transforms, parenting, visibility, modifiers, constraints
ob_x.location = (0.0, 0.0, 0.0)
ob_x.rotation_euler = (1.571, 0.0, 0.0)
_m = ob_x.modifiers.new('Объёмность', 'SOLIDIFY')
_m.thickness = 0.1
ob_001.location = (5.0, 2.5, 0.0)
ob_001.rotation_euler = (1.571, 0.0, 1.571)
_m = ob_001.modifiers.new('Объёмность', 'SOLIDIFY')
_m.thickness = 0.1

# ---- collection membership
col_collection.objects.link(ob_x)
col_collection.objects.link(ob_001)

# ---- scene / render settings (as saved in the file)
scene.frame_start = 1; scene.frame_end = 250; scene.frame_set(0)
scene.render.engine = 'BLENDER_EEVEE_NEXT'
scene.cycles.use_denoising = False
scene.cycles.samples = 128
scene.cycles.sampling_pattern = 'TABULATED_SOBOL'
scene.cycles.use_adaptive_sampling = False
scene.cycles.use_light_tree = False
scene.view_settings.view_transform = 'Filmic'
bpy.context.view_layer.update()

# ---- added for rendering (the .blend has no active camera and no usable light): camera, sun
cam_auto = bpy.data.cameras.new('AutoCamera')
cam_auto.lens = 50.0
cam_auto.sensor_width = 36.0
cam_auto.clip_end = 1000.0
ob_auto_camera = bpy.data.objects.new('AutoCamera', cam_auto)
scene.collection.objects.link(ob_auto_camera)
ob_auto_camera.location = (9.35166, -5.72199, 5.48133)
ob_auto_camera.rotation_euler = (1.09748, -7.21219e-08, 0.694738)
scene.camera = ob_auto_camera
light_auto_sun = bpy.data.lights.new('AutoSun', 'SUN')
light_auto_sun.energy = 3.0
light_auto_sun.angle = 0.0523599
ob_auto_sun = bpy.data.objects.new('AutoSun', light_auto_sun)
scene.collection.objects.link(ob_auto_sun)
ob_auto_sun.rotation_euler = (0.872665, 0.174533, 0.523599)
bpy.context.view_layer.update()
